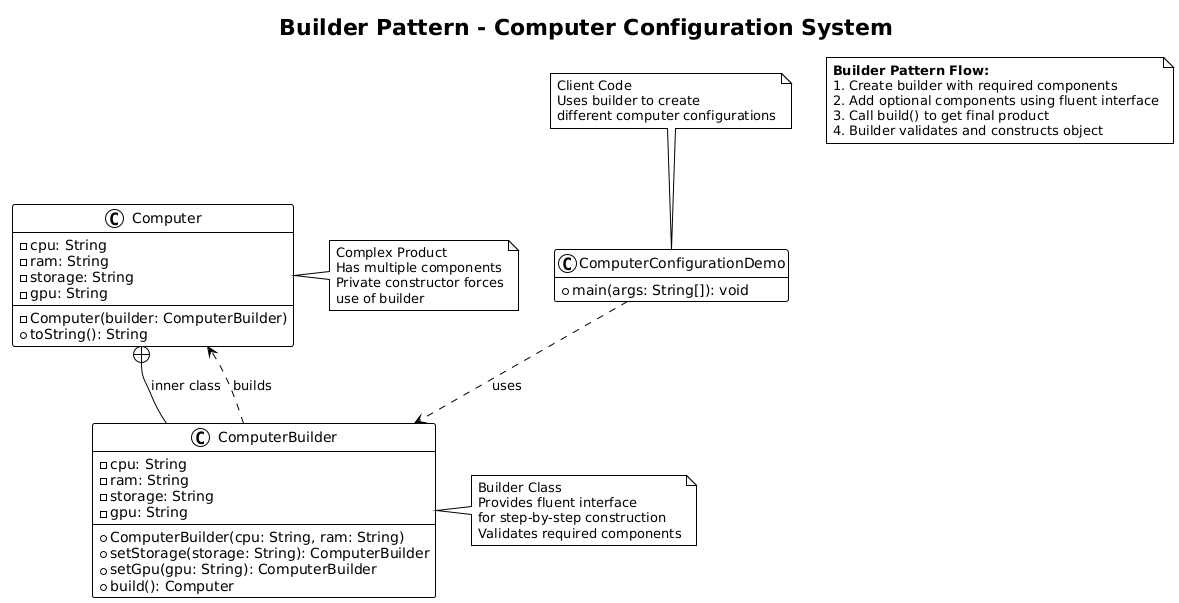

The diagram above was rendered by PlantUML. Its source (embedded in the PNG):
@startuml
!theme plain
hide empty members
title Builder Pattern - Computer Configuration System

class Computer {
    -cpu: String
    -ram: String
    -storage: String
    -gpu: String
    -Computer(builder: ComputerBuilder)
    +toString(): String
}

class ComputerBuilder {
    -cpu: String
    -ram: String
    -storage: String
    -gpu: String
    +ComputerBuilder(cpu: String, ram: String)
    +setStorage(storage: String): ComputerBuilder
    +setGpu(gpu: String): ComputerBuilder
    +build(): Computer
}

class ComputerConfigurationDemo {
    +main(args: String[]): void
}

Computer +-- ComputerBuilder : inner class
ComputerBuilder ..> Computer : builds
ComputerConfigurationDemo ..> ComputerBuilder : uses

note right of Computer
  Complex Product
  Has multiple components
  Private constructor forces
  use of builder
end note

note right of ComputerBuilder
  Builder Class
  Provides fluent interface
  for step-by-step construction
  Validates required components
end note

note top of ComputerConfigurationDemo
  Client Code
  Uses builder to create
  different computer configurations
end note

note as BuilderFlow
  **Builder Pattern Flow:**
  1. Create builder with required components
  2. Add optional components using fluent interface
  3. Call build() to get final product
  4. Builder validates and constructs object
end note
@enduml